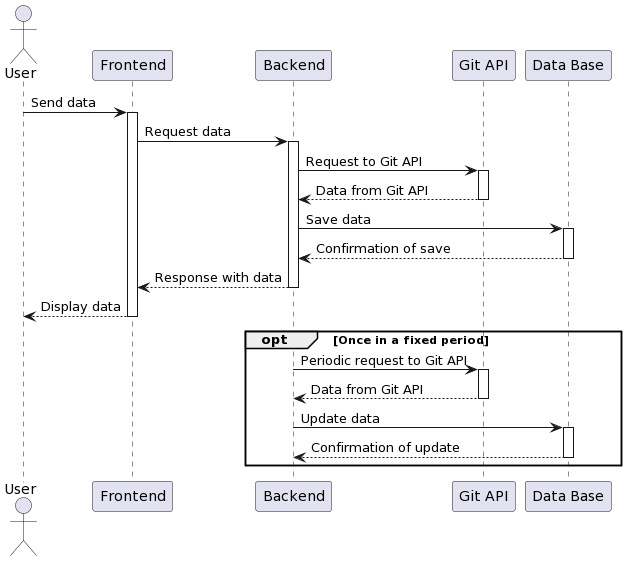

The diagram above was rendered by PlantUML. Its source (embedded in the PNG):
@startuml
actor User
participant Frontend
participant Backend
participant "Git API" as GitAPI
participant "Data Base" as DB

User -> Frontend: Send data
activate Frontend
Frontend -> Backend: Request data
activate Backend
Backend -> GitAPI: Request to Git API
activate GitAPI
GitAPI --> Backend: Data from Git API
deactivate GitAPI
Backend -> DB: Save data
activate DB
DB --> Backend: Confirmation of save
deactivate DB
Backend --> Frontend: Response with data
deactivate Backend
Frontend --> User: Display data
deactivate Frontend

opt Once in a fixed period
    Backend -> GitAPI: Periodic request to Git API
activate GitAPI
GitAPI --> Backend: Data from Git API
deactivate GitAPI
Backend -> DB: Update data
activate DB
DB --> Backend: Confirmation of update
deactivate DB
end
@enduml